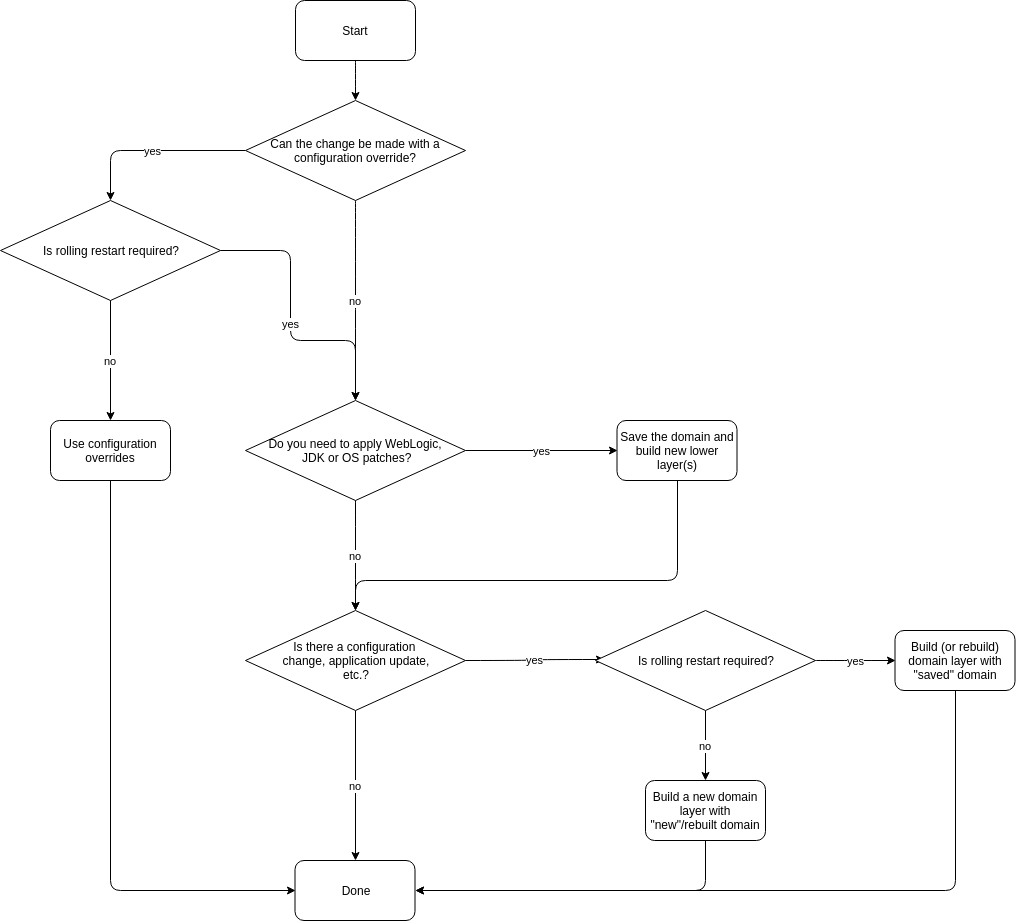

The diagram above was exported from draw.io. Its source (the exported page's mxGraphModel, read from the mxfile embedded in the PNG):
<mxGraphModel dx="9587" dy="813" grid="1" gridSize="10" guides="1" tooltips="1" connect="1" arrows="1" fold="1" page="1" pageScale="1" pageWidth="8500" pageHeight="11000" math="0" shadow="0">
  <root>
    <mxCell id="0" />
    <mxCell id="1" parent="0" />
    <mxCell id="2" style="edgeStyle=orthogonalEdgeStyle;curved=1;orthogonalLoop=1;jettySize=auto;html=1;entryX=0.5;entryY=0;entryDx=0;entryDy=0;" edge="1" source="3" target="6" parent="1">
      <mxGeometry relative="1" as="geometry" />
    </mxCell>
    <mxCell id="3" value="Start" style="rounded=1;whiteSpace=wrap;html=1;" vertex="1" parent="1">
      <mxGeometry x="165" y="1550" width="120" height="60" as="geometry" />
    </mxCell>
    <mxCell id="4" value="no" style="edgeStyle=orthogonalEdgeStyle;curved=1;orthogonalLoop=1;jettySize=auto;html=1;entryX=0.5;entryY=0;entryDx=0;entryDy=0;" edge="1" source="20" target="11" parent="1">
      <mxGeometry relative="1" as="geometry" />
    </mxCell>
    <mxCell id="5" value="yes" style="edgeStyle=orthogonalEdgeStyle;rounded=1;orthogonalLoop=1;jettySize=auto;html=1;entryX=0.5;entryY=0;entryDx=0;entryDy=0;" edge="1" source="6" target="25" parent="1">
      <mxGeometry relative="1" as="geometry" />
    </mxCell>
    <mxCell id="6" value="Can the change be made with a configuration override?" style="rhombus;whiteSpace=wrap;html=1;" vertex="1" parent="1">
      <mxGeometry x="115" y="1650" width="220" height="100" as="geometry" />
    </mxCell>
    <mxCell id="7" style="edgeStyle=orthogonalEdgeStyle;rounded=1;orthogonalLoop=1;jettySize=auto;html=1;entryX=0;entryY=0.5;entryDx=0;entryDy=0;exitX=0.5;exitY=1;exitDx=0;exitDy=0;" edge="1" source="8" target="24" parent="1">
      <mxGeometry relative="1" as="geometry">
        <Array as="points">
          <mxPoint x="-20" y="2440" />
        </Array>
      </mxGeometry>
    </mxCell>
    <mxCell id="8" value="Use configuration overrides" style="rounded=1;whiteSpace=wrap;html=1;" vertex="1" parent="1">
      <mxGeometry x="-80" y="1970" width="120" height="60" as="geometry" />
    </mxCell>
    <mxCell id="9" value="yes" style="edgeStyle=orthogonalEdgeStyle;curved=1;orthogonalLoop=1;jettySize=auto;html=1;entryX=0.041;entryY=0.49;entryDx=0;entryDy=0;entryPerimeter=0;" edge="1" source="11" target="16" parent="1">
      <mxGeometry relative="1" as="geometry" />
    </mxCell>
    <mxCell id="10" value="no" style="edgeStyle=orthogonalEdgeStyle;rounded=1;orthogonalLoop=1;jettySize=auto;html=1;entryX=0.5;entryY=0;entryDx=0;entryDy=0;" edge="1" source="11" target="24" parent="1">
      <mxGeometry relative="1" as="geometry" />
    </mxCell>
    <mxCell id="11" value="Is there a configuration &lt;br&gt;change, application update,&lt;br&gt;&amp;nbsp;etc.?&amp;nbsp;" style="rhombus;whiteSpace=wrap;html=1;" vertex="1" parent="1">
      <mxGeometry x="115" y="2160" width="220" height="100" as="geometry" />
    </mxCell>
    <mxCell id="12" style="edgeStyle=orthogonalEdgeStyle;rounded=1;orthogonalLoop=1;jettySize=auto;html=1;entryX=1;entryY=0.5;entryDx=0;entryDy=0;exitX=0.5;exitY=1;exitDx=0;exitDy=0;" edge="1" source="13" target="24" parent="1">
      <mxGeometry relative="1" as="geometry">
        <mxPoint x="335" y="2480" as="targetPoint" />
        <Array as="points">
          <mxPoint x="825" y="2440" />
        </Array>
      </mxGeometry>
    </mxCell>
    <mxCell id="13" value="Build (or rebuild) domain layer with &quot;saved&quot; domain" style="rounded=1;whiteSpace=wrap;html=1;" vertex="1" parent="1">
      <mxGeometry x="764.5" y="2180" width="120" height="60" as="geometry" />
    </mxCell>
    <mxCell id="14" value="yes" style="edgeStyle=orthogonalEdgeStyle;curved=1;orthogonalLoop=1;jettySize=auto;html=1;entryX=0;entryY=0.5;entryDx=0;entryDy=0;" edge="1" source="16" target="13" parent="1">
      <mxGeometry relative="1" as="geometry" />
    </mxCell>
    <mxCell id="15" value="no" style="edgeStyle=orthogonalEdgeStyle;rounded=1;orthogonalLoop=1;jettySize=auto;html=1;entryX=0.5;entryY=0;entryDx=0;entryDy=0;" edge="1" source="16" target="18" parent="1">
      <mxGeometry relative="1" as="geometry" />
    </mxCell>
    <mxCell id="16" value="Is rolling restart required?" style="rhombus;whiteSpace=wrap;html=1;" vertex="1" parent="1">
      <mxGeometry x="465" y="2160" width="220" height="100" as="geometry" />
    </mxCell>
    <mxCell id="17" style="edgeStyle=orthogonalEdgeStyle;rounded=1;orthogonalLoop=1;jettySize=auto;html=1;entryX=1;entryY=0.5;entryDx=0;entryDy=0;exitX=0.5;exitY=1;exitDx=0;exitDy=0;" edge="1" source="18" target="24" parent="1">
      <mxGeometry relative="1" as="geometry">
        <mxPoint x="330" y="2480" as="targetPoint" />
        <Array as="points">
          <mxPoint x="575" y="2440" />
        </Array>
      </mxGeometry>
    </mxCell>
    <mxCell id="18" value="Build a new domain layer with &quot;new&quot;/rebuilt domain" style="rounded=1;whiteSpace=wrap;html=1;" vertex="1" parent="1">
      <mxGeometry x="515" y="2330" width="120" height="60" as="geometry" />
    </mxCell>
    <mxCell id="19" value="yes" style="edgeStyle=orthogonalEdgeStyle;rounded=1;orthogonalLoop=1;jettySize=auto;html=1;entryX=0;entryY=0.5;entryDx=0;entryDy=0;" edge="1" source="20" target="23" parent="1">
      <mxGeometry relative="1" as="geometry" />
    </mxCell>
    <mxCell id="20" value="Do you need to apply WebLogic,&lt;br&gt;&amp;nbsp;JDK or OS patches?" style="rhombus;whiteSpace=wrap;html=1;" vertex="1" parent="1">
      <mxGeometry x="115" y="1950" width="220" height="100" as="geometry" />
    </mxCell>
    <mxCell id="21" value="no" style="edgeStyle=orthogonalEdgeStyle;curved=1;orthogonalLoop=1;jettySize=auto;html=1;entryX=0.5;entryY=0;entryDx=0;entryDy=0;" edge="1" source="6" target="20" parent="1">
      <mxGeometry relative="1" as="geometry">
        <mxPoint x="225" y="1750" as="sourcePoint" />
        <mxPoint x="225" y="2040" as="targetPoint" />
      </mxGeometry>
    </mxCell>
    <mxCell id="22" style="edgeStyle=orthogonalEdgeStyle;rounded=1;orthogonalLoop=1;jettySize=auto;html=1;entryX=0.5;entryY=0;entryDx=0;entryDy=0;" edge="1" source="23" target="11" parent="1">
      <mxGeometry relative="1" as="geometry">
        <Array as="points">
          <mxPoint x="547" y="2130" />
          <mxPoint x="225" y="2130" />
        </Array>
      </mxGeometry>
    </mxCell>
    <mxCell id="23" value="Save the domain and build new lower layer(s)" style="rounded=1;whiteSpace=wrap;html=1;" vertex="1" parent="1">
      <mxGeometry x="486.5" y="1970" width="120" height="60" as="geometry" />
    </mxCell>
    <mxCell id="24" value="Done" style="rounded=1;whiteSpace=wrap;html=1;" vertex="1" parent="1">
      <mxGeometry x="164.5" y="2410" width="120" height="60" as="geometry" />
    </mxCell>
    <mxCell id="25" value="Is rolling restart required?" style="rhombus;whiteSpace=wrap;html=1;" vertex="1" parent="1">
      <mxGeometry x="-130" y="1750" width="220" height="100" as="geometry" />
    </mxCell>
    <mxCell id="26" value="yes" style="edgeStyle=orthogonalEdgeStyle;rounded=1;orthogonalLoop=1;jettySize=auto;html=1;entryX=0.5;entryY=0;entryDx=0;entryDy=0;exitX=1;exitY=0.5;exitDx=0;exitDy=0;" edge="1" source="25" target="20" parent="1">
      <mxGeometry relative="1" as="geometry">
        <mxPoint x="125" y="1710" as="sourcePoint" />
        <mxPoint x="-10" y="1760" as="targetPoint" />
        <Array as="points">
          <mxPoint x="160" y="1800" />
          <mxPoint x="160" y="1890" />
          <mxPoint x="225" y="1890" />
        </Array>
      </mxGeometry>
    </mxCell>
    <mxCell id="27" value="no" style="endArrow=classic;html=1;entryX=0.5;entryY=0;entryDx=0;entryDy=0;exitX=0.5;exitY=1;exitDx=0;exitDy=0;" edge="1" source="25" target="8" parent="1">
      <mxGeometry width="50" height="50" relative="1" as="geometry">
        <mxPoint x="-130" y="2540" as="sourcePoint" />
        <mxPoint x="-80" y="2490" as="targetPoint" />
      </mxGeometry>
    </mxCell>
  </root>
</mxGraphModel>